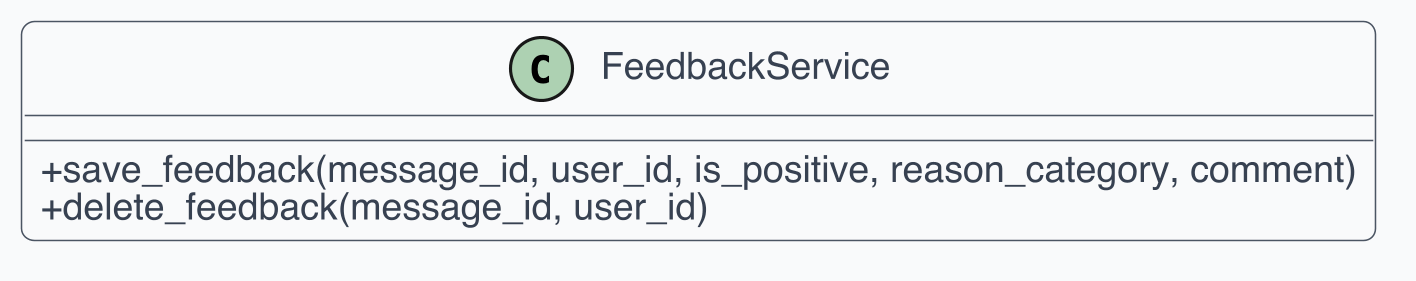

The diagram above was rendered by PlantUML. Its source (embedded in the PNG):
@startuml
skinparam dpi 300
skinparam shadowing false
skinparam backgroundColor White
skinparam defaultFontName Helvetica
skinparam defaultFontSize 12
skinparam ArrowColor #4B5563
skinparam ArrowThickness 1
skinparam roundcorner 8
skinparam class {
  BackgroundColor #F9FAFB
  BorderColor #4B5563
  FontColor #111827
  AttributeFontColor #374151
  StereotypeFontColor #6B7280
}
skinparam classAttributeIconSize 0

class "FeedbackService" as C1 {
  + save_feedback(message_id, user_id, is_positive, reason_category, comment)
  + delete_feedback(message_id, user_id)
}
@enduml